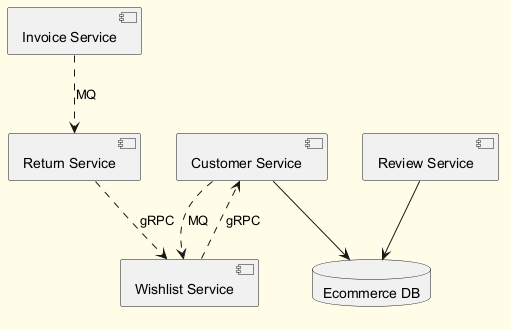

The diagram above was rendered by PlantUML. Its source (embedded in the PNG):
@startuml
skinparam backgroundColor #FFFDE7
skinparam classBackgroundColor #FFF9C4
skinparam classBorderColor #F57F17
component "Customer Service" as C_CustomerService
component "Return Service" as C_ReturnService
component "Invoice Service" as C_InvoiceService
component "Review Service" as C_ReviewService
component "Wishlist Service" as C_WishlistService
database "Ecommerce DB" as DB_ecommerce
C_CustomerService --> DB_ecommerce
C_ReviewService --> DB_ecommerce
C_InvoiceService ..> C_ReturnService : MQ
C_ReturnService ..> C_WishlistService : gRPC
C_CustomerService ..> C_WishlistService : MQ
C_WishlistService ..> C_CustomerService : gRPC
@enduml